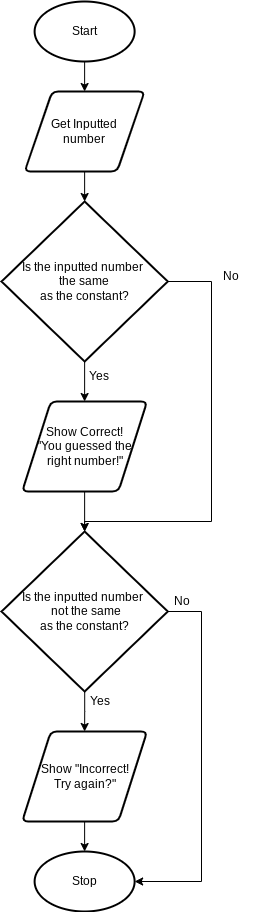

The diagram above was exported from draw.io. Its source (the exported page's mxGraphModel, read from the mxfile embedded in the PNG):
<mxGraphModel dx="594" dy="529" grid="1" gridSize="10" guides="1" tooltips="1" connect="1" arrows="1" fold="1" page="1" pageScale="1" pageWidth="827" pageHeight="1169" math="0" shadow="0">
  <root>
    <mxCell id="0" />
    <mxCell id="1" parent="0" />
    <mxCell id="2" style="edgeStyle=orthogonalEdgeStyle;html=1;entryX=0.5;entryY=0;entryDx=0;entryDy=0;" parent="1" source="3" target="5" edge="1">
      <mxGeometry relative="1" as="geometry" />
    </mxCell>
    <mxCell id="3" value="Start" style="strokeWidth=2;html=1;shape=mxgraph.flowchart.start_1;whiteSpace=wrap;" parent="1" vertex="1">
      <mxGeometry x="283.12" y="30" width="100" height="60" as="geometry" />
    </mxCell>
    <mxCell id="21" style="edgeStyle=orthogonalEdgeStyle;html=1;entryX=0.5;entryY=0;entryDx=0;entryDy=0;entryPerimeter=0;rounded=0;" parent="1" source="5" target="20" edge="1">
      <mxGeometry relative="1" as="geometry" />
    </mxCell>
    <mxCell id="5" value="Get Inputted&lt;br&gt;number" style="shape=parallelogram;html=1;strokeWidth=2;perimeter=parallelogramPerimeter;whiteSpace=wrap;rounded=1;arcSize=12;size=0.23;" parent="1" vertex="1">
      <mxGeometry x="273.12" y="120" width="120" height="80" as="geometry" />
    </mxCell>
    <mxCell id="27" style="edgeStyle=orthogonalEdgeStyle;rounded=0;html=1;exitX=0.5;exitY=1;exitDx=0;exitDy=0;exitPerimeter=0;entryX=0.5;entryY=0;entryDx=0;entryDy=0;" parent="1" source="20" target="24" edge="1">
      <mxGeometry relative="1" as="geometry" />
    </mxCell>
    <mxCell id="48" style="edgeStyle=orthogonalEdgeStyle;rounded=0;html=1;entryX=0.5;entryY=0;entryDx=0;entryDy=0;entryPerimeter=0;" parent="1" source="20" target="41" edge="1">
      <mxGeometry relative="1" as="geometry">
        <mxPoint x="333" y="550" as="targetPoint" />
        <Array as="points">
          <mxPoint x="460" y="310" />
          <mxPoint x="460" y="550" />
          <mxPoint x="333" y="550" />
        </Array>
      </mxGeometry>
    </mxCell>
    <mxCell id="20" value="Is the inputted number &lt;br&gt;&amp;nbsp;the same &lt;br&gt;as the constant?" style="strokeWidth=2;html=1;shape=mxgraph.flowchart.decision;whiteSpace=wrap;" parent="1" vertex="1">
      <mxGeometry x="250" y="230" width="166.25" height="160" as="geometry" />
    </mxCell>
    <mxCell id="42" style="edgeStyle=orthogonalEdgeStyle;html=1;entryX=0.5;entryY=0;entryDx=0;entryDy=0;entryPerimeter=0;rounded=0;" parent="1" source="24" target="41" edge="1">
      <mxGeometry relative="1" as="geometry" />
    </mxCell>
    <mxCell id="24" value="Show Correct!&lt;br&gt;&quot;You guessed the&lt;br&gt;right number!&quot;" style="shape=parallelogram;html=1;strokeWidth=2;perimeter=parallelogramPerimeter;whiteSpace=wrap;rounded=1;arcSize=12;size=0.23;" parent="1" vertex="1">
      <mxGeometry x="270.62" y="430" width="125" height="90" as="geometry" />
    </mxCell>
    <mxCell id="26" value="Yes" style="text;html=1;strokeColor=none;fillColor=none;align=center;verticalAlign=middle;whiteSpace=wrap;rounded=0;rotation=0;" parent="1" vertex="1">
      <mxGeometry x="318.12" y="390" width="60" height="30" as="geometry" />
    </mxCell>
    <mxCell id="28" value="No" style="text;html=1;strokeColor=none;fillColor=none;align=center;verticalAlign=middle;whiteSpace=wrap;rounded=0;" parent="1" vertex="1">
      <mxGeometry x="450" y="290" width="60" height="30" as="geometry" />
    </mxCell>
    <mxCell id="45" style="edgeStyle=orthogonalEdgeStyle;rounded=0;html=1;entryX=0.5;entryY=0;entryDx=0;entryDy=0;" parent="1" source="41" target="44" edge="1">
      <mxGeometry relative="1" as="geometry" />
    </mxCell>
    <mxCell id="52" style="edgeStyle=orthogonalEdgeStyle;rounded=0;html=1;entryX=1;entryY=0.5;entryDx=0;entryDy=0;entryPerimeter=0;" parent="1" source="41" target="50" edge="1">
      <mxGeometry relative="1" as="geometry">
        <Array as="points">
          <mxPoint x="450" y="640" />
          <mxPoint x="450" y="910" />
        </Array>
      </mxGeometry>
    </mxCell>
    <mxCell id="41" value="Is the inputted number &lt;br&gt;&amp;nbsp;not the same&lt;br&gt;as the constant?" style="strokeWidth=2;html=1;shape=mxgraph.flowchart.decision;whiteSpace=wrap;" parent="1" vertex="1">
      <mxGeometry x="250" y="560" width="166.25" height="160" as="geometry" />
    </mxCell>
    <mxCell id="51" style="edgeStyle=orthogonalEdgeStyle;rounded=0;html=1;entryX=0.5;entryY=0;entryDx=0;entryDy=0;entryPerimeter=0;" parent="1" source="44" target="50" edge="1">
      <mxGeometry relative="1" as="geometry" />
    </mxCell>
    <mxCell id="44" value="Show &quot;Incorrect!&lt;br&gt;Try again?&quot;" style="shape=parallelogram;html=1;strokeWidth=2;perimeter=parallelogramPerimeter;whiteSpace=wrap;rounded=1;arcSize=12;size=0.23;" parent="1" vertex="1">
      <mxGeometry x="270.62" y="760" width="125" height="90" as="geometry" />
    </mxCell>
    <mxCell id="49" value="Yes" style="text;html=1;align=center;verticalAlign=middle;resizable=0;points=[];autosize=1;strokeColor=none;fillColor=none;" parent="1" vertex="1">
      <mxGeometry x="328.12" y="720" width="40" height="20" as="geometry" />
    </mxCell>
    <mxCell id="50" value="Stop" style="strokeWidth=2;html=1;shape=mxgraph.flowchart.start_1;whiteSpace=wrap;" parent="1" vertex="1">
      <mxGeometry x="283.12" y="880" width="100" height="60" as="geometry" />
    </mxCell>
    <mxCell id="53" value="No" style="text;html=1;align=center;verticalAlign=middle;resizable=0;points=[];autosize=1;strokeColor=none;fillColor=none;" parent="1" vertex="1">
      <mxGeometry x="415" y="620" width="30" height="20" as="geometry" />
    </mxCell>
  </root>
</mxGraphModel>